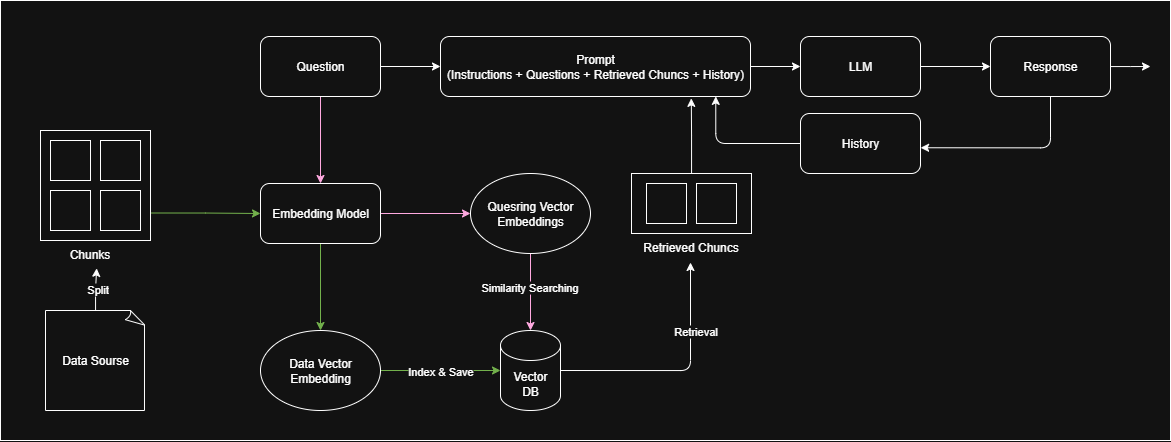

The diagram above was exported from draw.io. Its source (the exported page's mxGraphModel, read from the mxfile embedded in the PNG):
<mxGraphModel dx="1678" dy="895" grid="1" gridSize="10" guides="1" tooltips="1" connect="1" arrows="1" fold="1" page="1" pageScale="1" pageWidth="850" pageHeight="1100" math="0" shadow="0">
  <root>
    <mxCell id="0" />
    <mxCell id="1" parent="0" />
    <mxCell id="2" value="" style="rounded=0;whiteSpace=wrap;html=1;" vertex="1" parent="1">
      <mxGeometry x="90" y="260" width="1170" height="440" as="geometry" />
    </mxCell>
    <mxCell id="3" value="" style="edgeStyle=orthogonalEdgeStyle;rounded=0;orthogonalLoop=1;jettySize=auto;html=1;fillColor=#d80073;strokeColor=#A50040;" edge="1" source="5" target="8" parent="1">
      <mxGeometry relative="1" as="geometry" />
    </mxCell>
    <mxCell id="4" value="" style="edgeStyle=orthogonalEdgeStyle;rounded=0;orthogonalLoop=1;jettySize=auto;html=1;" edge="1" source="5" target="36" parent="1">
      <mxGeometry relative="1" as="geometry" />
    </mxCell>
    <mxCell id="5" value="Question" style="rounded=1;whiteSpace=wrap;html=1;" vertex="1" parent="1">
      <mxGeometry x="350" y="296" width="120" height="60" as="geometry" />
    </mxCell>
    <mxCell id="6" value="" style="edgeStyle=orthogonalEdgeStyle;rounded=0;orthogonalLoop=1;jettySize=auto;html=1;fillColor=#60a917;strokeColor=#2D7600;entryX=0.5;entryY=0;entryDx=0;entryDy=0;" edge="1" source="8" target="42" parent="1">
      <mxGeometry relative="1" as="geometry">
        <mxPoint x="410" y="590" as="targetPoint" />
      </mxGeometry>
    </mxCell>
    <mxCell id="7" value="" style="edgeStyle=orthogonalEdgeStyle;rounded=0;orthogonalLoop=1;jettySize=auto;html=1;fillColor=#d80073;strokeColor=#A50040;" edge="1" source="8" target="20" parent="1">
      <mxGeometry relative="1" as="geometry" />
    </mxCell>
    <mxCell id="8" value="Embedding Model" style="rounded=1;whiteSpace=wrap;html=1;" vertex="1" parent="1">
      <mxGeometry x="350" y="443" width="120" height="60" as="geometry" />
    </mxCell>
    <mxCell id="9" value="" style="edgeStyle=orthogonalEdgeStyle;rounded=0;orthogonalLoop=1;jettySize=auto;html=1;fillColor=#60a917;strokeColor=#2D7600;exitX=1;exitY=0.75;exitDx=0;exitDy=0;" edge="1" source="23" target="8" parent="1">
      <mxGeometry relative="1" as="geometry">
        <mxPoint x="240" y="480" as="sourcePoint" />
      </mxGeometry>
    </mxCell>
    <mxCell id="10" value="" style="edgeStyle=orthogonalEdgeStyle;rounded=0;orthogonalLoop=1;jettySize=auto;html=1;entryX=0.619;entryY=0.961;entryDx=0;entryDy=0;entryPerimeter=0;" edge="1" source="12" target="28" parent="1">
      <mxGeometry relative="1" as="geometry">
        <mxPoint x="180" y="390" as="targetPoint" />
      </mxGeometry>
    </mxCell>
    <mxCell id="11" value="Split" style="edgeLabel;html=1;align=center;verticalAlign=middle;resizable=0;points=[];" vertex="1" connectable="0" parent="10">
      <mxGeometry x="0.0222" relative="1" as="geometry">
        <mxPoint as="offset" />
      </mxGeometry>
    </mxCell>
    <mxCell id="12" value="Data Sourse" style="whiteSpace=wrap;html=1;shape=mxgraph.basic.document" vertex="1" parent="1">
      <mxGeometry x="135" y="570" width="100" height="100" as="geometry" />
    </mxCell>
    <mxCell id="13" value="Vector&lt;div&gt;DB&lt;/div&gt;" style="shape=cylinder3;whiteSpace=wrap;html=1;boundedLbl=1;backgroundOutline=1;size=15;" vertex="1" parent="1">
      <mxGeometry x="590" y="590" width="60" height="80" as="geometry" />
    </mxCell>
    <mxCell id="14" style="edgeStyle=orthogonalEdgeStyle;rounded=0;orthogonalLoop=1;jettySize=auto;html=1;entryX=0;entryY=0.5;entryDx=0;entryDy=0;entryPerimeter=0;fillColor=#60a917;strokeColor=#2D7600;exitX=1;exitY=0.5;exitDx=0;exitDy=0;" edge="1" source="42" target="13" parent="1">
      <mxGeometry relative="1" as="geometry">
        <mxPoint x="450" y="630" as="sourcePoint" />
      </mxGeometry>
    </mxCell>
    <mxCell id="15" value="Index &amp;amp; Save" style="edgeLabel;html=1;align=center;verticalAlign=middle;resizable=0;points=[];" vertex="1" connectable="0" parent="14">
      <mxGeometry x="-0.0667" y="-2" relative="1" as="geometry">
        <mxPoint x="3" y="-2" as="offset" />
      </mxGeometry>
    </mxCell>
    <mxCell id="16" value="" style="edgeStyle=orthogonalEdgeStyle;rounded=0;orthogonalLoop=1;jettySize=auto;html=1;fillColor=#d80073;strokeColor=#A50040;" edge="1" source="20" target="13" parent="1">
      <mxGeometry relative="1" as="geometry" />
    </mxCell>
    <mxCell id="17" value="Similarity Searching" style="edgeLabel;html=1;align=center;verticalAlign=middle;resizable=0;points=[];" vertex="1" connectable="0" parent="16">
      <mxGeometry x="-0.1381" y="-2" relative="1" as="geometry">
        <mxPoint as="offset" />
      </mxGeometry>
    </mxCell>
    <mxCell id="18" value="" style="edgeStyle=orthogonalEdgeStyle;rounded=1;orthogonalLoop=1;jettySize=auto;html=1;exitX=1;exitY=0.5;exitDx=0;exitDy=0;exitPerimeter=0;curved=0;" edge="1" source="13" target="34" parent="1">
      <mxGeometry relative="1" as="geometry" />
    </mxCell>
    <mxCell id="19" value="Retrieval" style="edgeLabel;html=1;align=center;verticalAlign=middle;resizable=0;points=[];" vertex="1" connectable="0" parent="18">
      <mxGeometry x="-0.0219" relative="1" as="geometry">
        <mxPoint x="18" y="-40" as="offset" />
      </mxGeometry>
    </mxCell>
    <mxCell id="20" value="Quesring Vector&lt;div&gt;Embeddings&lt;/div&gt;" style="ellipse;whiteSpace=wrap;html=1;" vertex="1" parent="1">
      <mxGeometry x="560" y="433" width="120" height="80" as="geometry" />
    </mxCell>
    <mxCell id="21" value="" style="group" vertex="1" connectable="0" parent="1">
      <mxGeometry x="130" y="390" width="110" height="139" as="geometry" />
    </mxCell>
    <mxCell id="22" value="" style="group" vertex="1" connectable="0" parent="21">
      <mxGeometry width="110" height="110" as="geometry" />
    </mxCell>
    <mxCell id="23" value="" style="whiteSpace=wrap;html=1;aspect=fixed;" vertex="1" parent="22">
      <mxGeometry width="110" height="110" as="geometry" />
    </mxCell>
    <mxCell id="24" value="" style="whiteSpace=wrap;html=1;aspect=fixed;" vertex="1" parent="22">
      <mxGeometry x="10" y="10" width="40" height="40" as="geometry" />
    </mxCell>
    <mxCell id="25" value="" style="whiteSpace=wrap;html=1;aspect=fixed;" vertex="1" parent="22">
      <mxGeometry x="60" y="10" width="40" height="40" as="geometry" />
    </mxCell>
    <mxCell id="26" value="" style="whiteSpace=wrap;html=1;aspect=fixed;" vertex="1" parent="22">
      <mxGeometry x="60" y="60" width="40" height="40" as="geometry" />
    </mxCell>
    <mxCell id="27" value="" style="whiteSpace=wrap;html=1;aspect=fixed;" vertex="1" parent="22">
      <mxGeometry x="10" y="60" width="40" height="40" as="geometry" />
    </mxCell>
    <mxCell id="28" value="Chunks" style="text;html=1;align=center;verticalAlign=middle;resizable=0;points=[];autosize=1;strokeColor=none;fillColor=none;" vertex="1" parent="21">
      <mxGeometry x="19" y="109" width="60" height="30" as="geometry" />
    </mxCell>
    <mxCell id="29" value="" style="group" vertex="1" connectable="0" parent="1">
      <mxGeometry x="720" y="433" width="121" height="89" as="geometry" />
    </mxCell>
    <mxCell id="30" value="" style="group" vertex="1" connectable="0" parent="29">
      <mxGeometry x="1" width="120" height="60" as="geometry" />
    </mxCell>
    <mxCell id="31" value="" style="rounded=0;whiteSpace=wrap;html=1;" vertex="1" parent="30">
      <mxGeometry width="120" height="60" as="geometry" />
    </mxCell>
    <mxCell id="32" value="" style="whiteSpace=wrap;html=1;aspect=fixed;" vertex="1" parent="30">
      <mxGeometry x="15" y="10" width="40" height="40" as="geometry" />
    </mxCell>
    <mxCell id="33" value="" style="whiteSpace=wrap;html=1;aspect=fixed;" vertex="1" parent="30">
      <mxGeometry x="65" y="10" width="40" height="40" as="geometry" />
    </mxCell>
    <mxCell id="34" value="Retrieved Chuncs" style="text;html=1;align=center;verticalAlign=middle;resizable=0;points=[];autosize=1;strokeColor=none;fillColor=none;" vertex="1" parent="29">
      <mxGeometry y="59" width="120" height="30" as="geometry" />
    </mxCell>
    <mxCell id="35" value="" style="edgeStyle=orthogonalEdgeStyle;rounded=0;orthogonalLoop=1;jettySize=auto;html=1;" edge="1" source="36" target="39" parent="1">
      <mxGeometry relative="1" as="geometry" />
    </mxCell>
    <mxCell id="36" value="Prompt&lt;div&gt;(Instructions + Questions +&amp;nbsp;&lt;span style=&quot;text-wrap-mode: nowrap; background-color: transparent; color: light-dark(rgb(0, 0, 0), rgb(255, 255, 255));&quot;&gt;Retrieved Chuncs +&amp;nbsp;&lt;/span&gt;&lt;span style=&quot;background-color: transparent; text-wrap-mode: nowrap;&quot;&gt;History&lt;/span&gt;&lt;span style=&quot;background-color: transparent; color: light-dark(rgb(0, 0, 0), rgb(255, 255, 255));&quot;&gt;)&lt;/span&gt;&lt;/div&gt;" style="rounded=1;whiteSpace=wrap;html=1;" vertex="1" parent="1">
      <mxGeometry x="530" y="296" width="310" height="60" as="geometry" />
    </mxCell>
    <mxCell id="37" style="edgeStyle=orthogonalEdgeStyle;rounded=0;orthogonalLoop=1;jettySize=auto;html=1;entryX=0.809;entryY=1.031;entryDx=0;entryDy=0;entryPerimeter=0;" edge="1" source="31" target="36" parent="1">
      <mxGeometry relative="1" as="geometry" />
    </mxCell>
    <mxCell id="38" value="" style="edgeStyle=orthogonalEdgeStyle;rounded=0;orthogonalLoop=1;jettySize=auto;html=1;" edge="1" source="39" target="41" parent="1">
      <mxGeometry relative="1" as="geometry" />
    </mxCell>
    <mxCell id="39" value="LLM" style="rounded=1;whiteSpace=wrap;html=1;" vertex="1" parent="1">
      <mxGeometry x="890" y="296" width="120" height="60" as="geometry" />
    </mxCell>
    <mxCell id="40" style="edgeStyle=orthogonalEdgeStyle;rounded=0;orthogonalLoop=1;jettySize=auto;html=1;" edge="1" source="41" parent="1">
      <mxGeometry relative="1" as="geometry">
        <mxPoint x="1240" y="326" as="targetPoint" />
      </mxGeometry>
    </mxCell>
    <mxCell id="41" value="Response" style="rounded=1;whiteSpace=wrap;html=1;" vertex="1" parent="1">
      <mxGeometry x="1080" y="296" width="120" height="60" as="geometry" />
    </mxCell>
    <mxCell id="42" value="Data Vector&lt;div&gt;Embedding&lt;/div&gt;" style="ellipse;whiteSpace=wrap;html=1;" vertex="1" parent="1">
      <mxGeometry x="350" y="590" width="120" height="80" as="geometry" />
    </mxCell>
    <mxCell id="43" style="edgeStyle=orthogonalEdgeStyle;rounded=1;orthogonalLoop=1;jettySize=auto;html=1;entryX=0.888;entryY=0.998;entryDx=0;entryDy=0;entryPerimeter=0;curved=0;" edge="1" source="44" target="36" parent="1">
      <mxGeometry relative="1" as="geometry">
        <mxPoint x="790" y="403" as="targetPoint" />
      </mxGeometry>
    </mxCell>
    <mxCell id="44" value="History" style="rounded=1;whiteSpace=wrap;html=1;" vertex="1" parent="1">
      <mxGeometry x="890" y="373" width="120" height="60" as="geometry" />
    </mxCell>
    <mxCell id="45" style="edgeStyle=orthogonalEdgeStyle;rounded=1;orthogonalLoop=1;jettySize=auto;html=1;entryX=1.001;entryY=0.571;entryDx=0;entryDy=0;entryPerimeter=0;curved=0;" edge="1" source="41" target="44" parent="1">
      <mxGeometry relative="1" as="geometry">
        <Array as="points">
          <mxPoint x="1140" y="407" />
        </Array>
      </mxGeometry>
    </mxCell>
  </root>
</mxGraphModel>